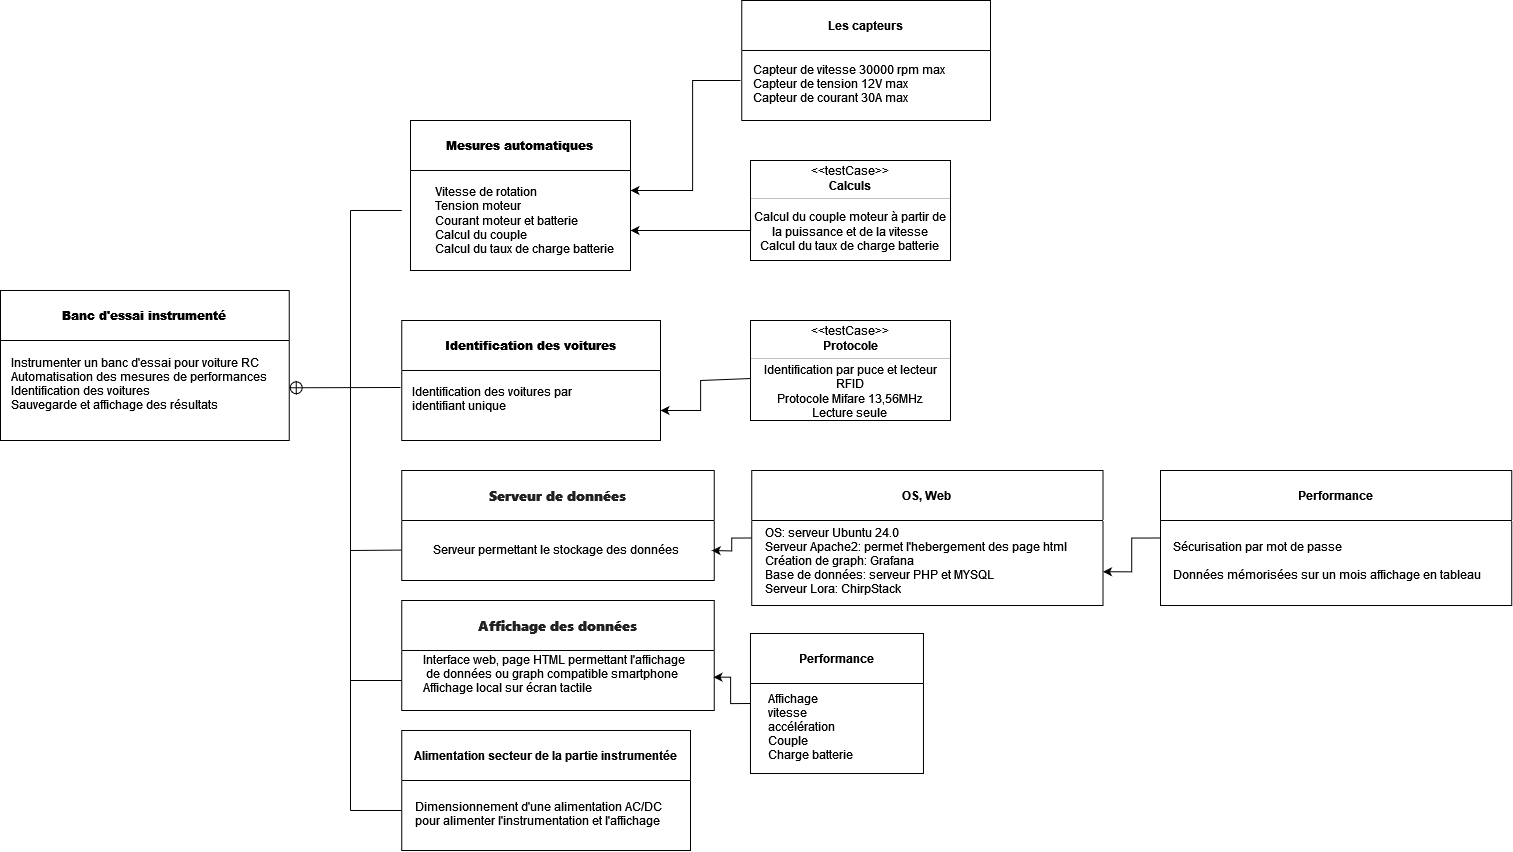

The diagram above was exported from draw.io. Its source (the exported page's mxGraphModel, read from the mxfile embedded in the PNG):
<mxGraphModel dx="2783" dy="964" grid="1" gridSize="10" guides="1" tooltips="1" connect="1" arrows="1" fold="1" page="1" pageScale="1" pageWidth="827" pageHeight="1169" math="0" shadow="0">
  <root>
    <mxCell id="0" />
    <mxCell id="1" parent="0" />
    <mxCell id="ReYouQA34ijQaN8Hb9lq-1" value="&lt;strong&gt;Banc d'essai instrumenté&lt;br&gt;&lt;/strong&gt;" style="swimlane;whiteSpace=wrap;html=1;startSize=50;labelBackgroundColor=none;" parent="1" vertex="1">
      <mxGeometry x="-30" y="560" width="288.75" height="150" as="geometry" />
    </mxCell>
    <mxCell id="ReYouQA34ijQaN8Hb9lq-5" value="Instrumenter un banc d'essai pour voiture RC&#10;Automatisation des mesures de performances&#10;Identification des voitures&#10;Sauvegarde et affichage des résultats&#10;" style="text;align=left;verticalAlign=middle;resizable=0;points=[];autosize=1;strokeColor=none;fillColor=none;rotation=0;" parent="ReYouQA34ijQaN8Hb9lq-1" vertex="1">
      <mxGeometry x="8.75" y="65" width="280" height="70" as="geometry" />
    </mxCell>
    <mxCell id="ReYouQA34ijQaN8Hb9lq-10" value="&lt;strong&gt;Identification des voitures&lt;br&gt;&lt;/strong&gt;" style="swimlane;whiteSpace=wrap;html=1;startSize=50;labelBackgroundColor=none;" parent="1" vertex="1">
      <mxGeometry x="371.25" y="590" width="258.75" height="120" as="geometry" />
    </mxCell>
    <mxCell id="ReYouQA34ijQaN8Hb9lq-11" value="Identification des voitures par &#10;identifiant unique&#10;" style="text;align=left;verticalAlign=middle;resizable=0;points=[];autosize=1;strokeColor=none;fillColor=none;" parent="ReYouQA34ijQaN8Hb9lq-10" vertex="1">
      <mxGeometry x="8.75" y="65" width="190" height="40" as="geometry" />
    </mxCell>
    <mxCell id="ReYouQA34ijQaN8Hb9lq-17" value="" style="group" parent="1" vertex="1" connectable="0">
      <mxGeometry x="371.25" y="740" width="312.5" height="113" as="geometry" />
    </mxCell>
    <mxCell id="ReYouQA34ijQaN8Hb9lq-12" value="&lt;strong style=&quot;box-sizing: unset; color: rgba(0, 0, 0, 0.87); font-family: -apple-system, BlinkMacSystemFont, &amp;quot;Segoe UI&amp;quot;, Helvetica, Arial, sans-serif, &amp;quot;Apple Color Emoji&amp;quot;, &amp;quot;Segoe UI Emoji&amp;quot;, &amp;quot;Segoe UI Symbol&amp;quot;; font-size: 14px; text-align: left; background-color: rgb(255, 255, 255);&quot;&gt;Serveur de données&lt;/strong&gt;" style="swimlane;whiteSpace=wrap;html=1;startSize=50;labelBackgroundColor=none;" parent="ReYouQA34ijQaN8Hb9lq-17" vertex="1">
      <mxGeometry width="312.5" height="110" as="geometry" />
    </mxCell>
    <mxCell id="ReYouQA34ijQaN8Hb9lq-16" value="Serveur permettant le stockage des données&#10;&#10;" style="text;align=left;verticalAlign=middle;resizable=0;points=[];autosize=1;strokeColor=none;fillColor=none;" parent="ReYouQA34ijQaN8Hb9lq-17" vertex="1">
      <mxGeometry x="30" y="73" width="260" height="40" as="geometry" />
    </mxCell>
    <mxCell id="ReYouQA34ijQaN8Hb9lq-19" value="&lt;strong style=&quot;box-sizing: unset; color: rgba(0, 0, 0, 0.87); font-family: -apple-system, BlinkMacSystemFont, &amp;quot;Segoe UI&amp;quot;, Helvetica, Arial, sans-serif, &amp;quot;Apple Color Emoji&amp;quot;, &amp;quot;Segoe UI Emoji&amp;quot;, &amp;quot;Segoe UI Symbol&amp;quot;; font-size: 14px; text-align: left; background-color: rgb(255, 255, 255);&quot;&gt;Affichage des données&lt;/strong&gt;" style="swimlane;whiteSpace=wrap;html=1;startSize=50;labelBackgroundColor=none;" parent="1" vertex="1">
      <mxGeometry x="371.25" y="870" width="312.5" height="110.00194690265494" as="geometry" />
    </mxCell>
    <mxCell id="ReYouQA34ijQaN8Hb9lq-20" value="Interface web, page HTML permettant l'affichage&#10; de données ou graph compatible smartphone&#10;Affichage local sur écran tactile&#10;" style="text;align=left;verticalAlign=middle;resizable=0;points=[];autosize=1;strokeColor=none;fillColor=none;" parent="ReYouQA34ijQaN8Hb9lq-19" vertex="1">
      <mxGeometry x="20" y="50.001946902654936" width="290" height="60" as="geometry" />
    </mxCell>
    <mxCell id="ReYouQA34ijQaN8Hb9lq-45" style="edgeStyle=orthogonalEdgeStyle;rounded=0;orthogonalLoop=1;jettySize=auto;html=1;" parent="1" edge="1">
      <mxGeometry relative="1" as="geometry">
        <mxPoint x="600" y="460" as="targetPoint" />
        <mxPoint x="710" y="350" as="sourcePoint" />
        <Array as="points">
          <mxPoint x="662" y="350" />
          <mxPoint x="662" y="460" />
        </Array>
      </mxGeometry>
    </mxCell>
    <mxCell id="ReYouQA34ijQaN8Hb9lq-22" value="Les capteurs" style="swimlane;startSize=50;labelBackgroundColor=none;html=1;whiteSpace=wrap;" parent="1" vertex="1">
      <mxGeometry x="711.25" y="270" width="248.75" height="120" as="geometry" />
    </mxCell>
    <mxCell id="ReYouQA34ijQaN8Hb9lq-23" value="Capteur de vitesse 30000 rpm max&#10;Capteur de tension 12V max&#10;Capteur de courant 30A max&#10;" style="text;align=left;verticalAlign=middle;resizable=0;points=[];autosize=1;strokeColor=none;fillColor=none;" parent="ReYouQA34ijQaN8Hb9lq-22" vertex="1">
      <mxGeometry x="10" y="60" width="220" height="60" as="geometry" />
    </mxCell>
    <mxCell id="ReYouQA34ijQaN8Hb9lq-24" value="Alimentation secteur de la partie instrumentée" style="swimlane;startSize=50;labelBackgroundColor=none;html=1;whiteSpace=wrap;" parent="1" vertex="1">
      <mxGeometry x="371.25" y="1000" width="288.75" height="120" as="geometry" />
    </mxCell>
    <mxCell id="ReYouQA34ijQaN8Hb9lq-25" value="Dimensionnement d'une alimentation AC/DC&#10;pour alimenter l'instrumentation et l'affichage&#10;" style="text;align=left;verticalAlign=middle;resizable=0;points=[];autosize=1;strokeColor=none;fillColor=none;" parent="ReYouQA34ijQaN8Hb9lq-24" vertex="1">
      <mxGeometry x="11.25" y="70" width="270" height="40" as="geometry" />
    </mxCell>
    <mxCell id="ReYouQA34ijQaN8Hb9lq-50" style="edgeStyle=orthogonalEdgeStyle;rounded=0;orthogonalLoop=1;jettySize=auto;html=1;exitX=0;exitY=0.5;exitDx=0;exitDy=0;" parent="1" source="ReYouQA34ijQaN8Hb9lq-26" edge="1">
      <mxGeometry relative="1" as="geometry">
        <mxPoint x="681.25" y="820" as="targetPoint" />
      </mxGeometry>
    </mxCell>
    <mxCell id="ReYouQA34ijQaN8Hb9lq-26" value="OS, Web" style="swimlane;startSize=50;labelBackgroundColor=none;html=1;whiteSpace=wrap;" parent="1" vertex="1">
      <mxGeometry x="721.25" y="740" width="351.25" height="135" as="geometry" />
    </mxCell>
    <mxCell id="ReYouQA34ijQaN8Hb9lq-27" value="OS: serveur Ubuntu 24.0&#10;Serveur Apache2: permet l'hebergement des page html&#10;Création de graph: Grafana&#10;Base de données: serveur PHP et MYSQL&#10;Serveur Lora: ChirpStack" style="text;align=left;verticalAlign=middle;resizable=0;points=[];autosize=1;strokeColor=none;fillColor=none;" parent="ReYouQA34ijQaN8Hb9lq-26" vertex="1">
      <mxGeometry x="11.25" y="45" width="320" height="90" as="geometry" />
    </mxCell>
    <mxCell id="ReYouQA34ijQaN8Hb9lq-42" style="edgeStyle=orthogonalEdgeStyle;rounded=0;orthogonalLoop=1;jettySize=auto;html=1;exitX=0;exitY=0.5;exitDx=0;exitDy=0;entryX=1;entryY=0.75;entryDx=0;entryDy=0;" parent="1" source="ReYouQA34ijQaN8Hb9lq-28" target="ReYouQA34ijQaN8Hb9lq-26" edge="1">
      <mxGeometry relative="1" as="geometry">
        <mxPoint x="1270" y="930" as="targetPoint" />
      </mxGeometry>
    </mxCell>
    <mxCell id="ReYouQA34ijQaN8Hb9lq-28" value="Performance" style="swimlane;startSize=50;labelBackgroundColor=none;html=1;whiteSpace=wrap;" parent="1" vertex="1">
      <mxGeometry x="1130" y="740" width="351.25" height="135" as="geometry" />
    </mxCell>
    <mxCell id="ReYouQA34ijQaN8Hb9lq-29" value="Sécurisation par mot de passe&#10;&#10;Données mémorisées sur un mois affichage en tableau" style="text;align=left;verticalAlign=middle;resizable=0;points=[];autosize=1;strokeColor=none;fillColor=none;" parent="ReYouQA34ijQaN8Hb9lq-28" vertex="1">
      <mxGeometry x="11.25" y="60" width="320" height="60" as="geometry" />
    </mxCell>
    <mxCell id="ReYouQA34ijQaN8Hb9lq-41" style="edgeStyle=orthogonalEdgeStyle;rounded=0;orthogonalLoop=1;jettySize=auto;html=1;exitX=0;exitY=0.5;exitDx=0;exitDy=0;entryX=1.006;entryY=0.445;entryDx=0;entryDy=0;entryPerimeter=0;" parent="1" source="ReYouQA34ijQaN8Hb9lq-32" edge="1" target="ReYouQA34ijQaN8Hb9lq-20">
      <mxGeometry relative="1" as="geometry">
        <mxPoint x="742.97" y="853" as="targetPoint" />
      </mxGeometry>
    </mxCell>
    <mxCell id="ReYouQA34ijQaN8Hb9lq-32" value="Performance" style="swimlane;startSize=50;labelBackgroundColor=none;html=1;whiteSpace=wrap;" parent="1" vertex="1">
      <mxGeometry x="719.97" y="903" width="173" height="140" as="geometry" />
    </mxCell>
    <mxCell id="ReYouQA34ijQaN8Hb9lq-33" value="Affichage &#10;vitesse &#10;accélération&#10;Couple&#10;Charge batterie&#10;" style="text;align=left;verticalAlign=middle;resizable=0;points=[];autosize=1;strokeColor=none;fillColor=none;" parent="ReYouQA34ijQaN8Hb9lq-32" vertex="1">
      <mxGeometry x="15.629999999999999" y="55" width="110" height="90" as="geometry" />
    </mxCell>
    <mxCell id="ispdJ7PYFWkWbFBiD3Gw-31" value="" style="edgeStyle=none;html=1;startArrow=sysMLPackCont;startSize=12;endArrow=none;rounded=0;exitX=1.014;exitY=0.461;exitDx=0;exitDy=0;exitPerimeter=0;" edge="1" parent="1">
      <mxGeometry width="160" relative="1" as="geometry">
        <mxPoint x="258.75000000000006" y="657.2700000000001" as="sourcePoint" />
        <mxPoint x="370" y="657" as="targetPoint" />
      </mxGeometry>
    </mxCell>
    <mxCell id="ispdJ7PYFWkWbFBiD3Gw-32" value="" style="endArrow=none;html=1;rounded=0;" edge="1" parent="1">
      <mxGeometry relative="1" as="geometry">
        <mxPoint x="320" y="1080" as="sourcePoint" />
        <mxPoint x="320" y="480" as="targetPoint" />
      </mxGeometry>
    </mxCell>
    <mxCell id="ispdJ7PYFWkWbFBiD3Gw-33" value="" style="endArrow=none;html=1;rounded=0;" edge="1" parent="1">
      <mxGeometry relative="1" as="geometry">
        <mxPoint x="320" y="480" as="sourcePoint" />
        <mxPoint x="371.25" y="480" as="targetPoint" />
      </mxGeometry>
    </mxCell>
    <mxCell id="ispdJ7PYFWkWbFBiD3Gw-34" value="" style="endArrow=none;html=1;rounded=0;" edge="1" parent="1">
      <mxGeometry relative="1" as="geometry">
        <mxPoint x="320" y="820" as="sourcePoint" />
        <mxPoint x="371.25" y="819.58" as="targetPoint" />
      </mxGeometry>
    </mxCell>
    <mxCell id="ispdJ7PYFWkWbFBiD3Gw-35" value="" style="endArrow=none;html=1;rounded=0;" edge="1" parent="1">
      <mxGeometry relative="1" as="geometry">
        <mxPoint x="320" y="950" as="sourcePoint" />
        <mxPoint x="371.25" y="950" as="targetPoint" />
      </mxGeometry>
    </mxCell>
    <mxCell id="ispdJ7PYFWkWbFBiD3Gw-36" value="" style="fontStyle=1;align=center;verticalAlign=middle;childLayout=stackLayout;horizontal=1;horizontalStack=0;resizeParent=1;resizeParentMax=0;resizeLast=0;marginBottom=0;" vertex="1" parent="1">
      <mxGeometry x="720" y="430" width="200" height="100" as="geometry" />
    </mxCell>
    <mxCell id="ispdJ7PYFWkWbFBiD3Gw-37" value="&amp;lt;&amp;lt;testCase&amp;gt;&amp;gt;" style="html=1;align=center;spacing=0;verticalAlign=middle;strokeColor=none;fillColor=none;whiteSpace=wrap;spacingTop=3;" vertex="1" parent="ispdJ7PYFWkWbFBiD3Gw-36">
      <mxGeometry width="200" height="16" as="geometry" />
    </mxCell>
    <mxCell id="ispdJ7PYFWkWbFBiD3Gw-38" value="Calculs" style="html=1;align=center;spacing=0;verticalAlign=middle;strokeColor=none;fillColor=none;whiteSpace=wrap;fontStyle=1" vertex="1" parent="ispdJ7PYFWkWbFBiD3Gw-36">
      <mxGeometry y="16" width="200" height="18" as="geometry" />
    </mxCell>
    <mxCell id="ispdJ7PYFWkWbFBiD3Gw-39" value="" style="line;strokeWidth=0.25;fillColor=none;align=left;verticalAlign=middle;spacingTop=-1;spacingLeft=3;spacingRight=3;rotatable=0;labelPosition=right;points=[];portConstraint=eastwest;" vertex="1" parent="ispdJ7PYFWkWbFBiD3Gw-36">
      <mxGeometry y="34" width="200" height="8" as="geometry" />
    </mxCell>
    <mxCell id="ispdJ7PYFWkWbFBiD3Gw-40" value="&lt;div&gt;Calcul du couple moteur à partir de la puissance et de la vitesse&lt;/div&gt;&lt;div&gt;Calcul du taux de charge batterie&lt;br&gt;&lt;/div&gt;" style="html=1;align=center;spacing=0;verticalAlign=middle;strokeColor=none;fillColor=none;whiteSpace=wrap;" vertex="1" parent="ispdJ7PYFWkWbFBiD3Gw-36">
      <mxGeometry y="42" width="200" height="58" as="geometry" />
    </mxCell>
    <mxCell id="ispdJ7PYFWkWbFBiD3Gw-41" style="edgeStyle=orthogonalEdgeStyle;rounded=0;orthogonalLoop=1;jettySize=auto;html=1;exitX=0;exitY=0.25;exitDx=0;exitDy=0;" edge="1" parent="1" source="ispdJ7PYFWkWbFBiD3Gw-40">
      <mxGeometry relative="1" as="geometry">
        <mxPoint x="600" y="500" as="targetPoint" />
        <mxPoint x="751.1000000000001" y="490.002" as="sourcePoint" />
        <Array as="points">
          <mxPoint x="720" y="500" />
        </Array>
      </mxGeometry>
    </mxCell>
    <mxCell id="ReYouQA34ijQaN8Hb9lq-7" value="&lt;strong&gt;Mesures automatiques&lt;br&gt;&lt;/strong&gt;" style="swimlane;whiteSpace=wrap;html=1;startSize=50;labelBackgroundColor=none;" parent="1" vertex="1">
      <mxGeometry x="380" y="390" width="220" height="150" as="geometry" />
    </mxCell>
    <mxCell id="ReYouQA34ijQaN8Hb9lq-9" value="&lt;div&gt;Vitesse de rotation&lt;/div&gt;&lt;div&gt;Tension moteur&lt;/div&gt;&lt;div&gt;Courant moteur et batterie&lt;/div&gt;&lt;div&gt;Calcul du couple&lt;/div&gt;&lt;div&gt;Calcul du taux de charge batterie&lt;br&gt;&lt;/div&gt;" style="text;html=1;align=left;verticalAlign=middle;resizable=0;points=[];autosize=1;strokeColor=none;fillColor=none;" parent="ReYouQA34ijQaN8Hb9lq-7" vertex="1">
      <mxGeometry x="22.5" y="55" width="200" height="90" as="geometry" />
    </mxCell>
    <mxCell id="ispdJ7PYFWkWbFBiD3Gw-45" value="" style="endArrow=none;html=1;rounded=0;" edge="1" parent="1">
      <mxGeometry relative="1" as="geometry">
        <mxPoint x="320" y="1080" as="sourcePoint" />
        <mxPoint x="371.25" y="1080" as="targetPoint" />
      </mxGeometry>
    </mxCell>
    <mxCell id="ispdJ7PYFWkWbFBiD3Gw-54" value="" style="fontStyle=1;align=center;verticalAlign=middle;childLayout=stackLayout;horizontal=1;horizontalStack=0;resizeParent=1;resizeParentMax=0;resizeLast=0;marginBottom=0;" vertex="1" parent="1">
      <mxGeometry x="720" y="590" width="200" height="100" as="geometry" />
    </mxCell>
    <mxCell id="ispdJ7PYFWkWbFBiD3Gw-55" value="&amp;lt;&amp;lt;testCase&amp;gt;&amp;gt;" style="html=1;align=center;spacing=0;verticalAlign=middle;strokeColor=none;fillColor=none;whiteSpace=wrap;spacingTop=3;" vertex="1" parent="ispdJ7PYFWkWbFBiD3Gw-54">
      <mxGeometry width="200" height="16" as="geometry" />
    </mxCell>
    <mxCell id="ispdJ7PYFWkWbFBiD3Gw-56" value="Protocole" style="html=1;align=center;spacing=0;verticalAlign=middle;strokeColor=none;fillColor=none;whiteSpace=wrap;fontStyle=1" vertex="1" parent="ispdJ7PYFWkWbFBiD3Gw-54">
      <mxGeometry y="16" width="200" height="18" as="geometry" />
    </mxCell>
    <mxCell id="ispdJ7PYFWkWbFBiD3Gw-57" value="" style="line;strokeWidth=0.25;fillColor=none;align=left;verticalAlign=middle;spacingTop=-1;spacingLeft=3;spacingRight=3;rotatable=0;labelPosition=right;points=[];portConstraint=eastwest;" vertex="1" parent="ispdJ7PYFWkWbFBiD3Gw-54">
      <mxGeometry y="34" width="200" height="8" as="geometry" />
    </mxCell>
    <mxCell id="ispdJ7PYFWkWbFBiD3Gw-58" value="&lt;div&gt;Identification par puce et lecteur RFID&lt;/div&gt;&lt;div&gt;Protocole Mifare 13,56MHz &lt;br&gt;&lt;/div&gt;&lt;div&gt;Lecture seule&lt;br&gt;&lt;/div&gt;" style="html=1;align=center;spacing=0;verticalAlign=middle;strokeColor=none;fillColor=none;whiteSpace=wrap;" vertex="1" parent="ispdJ7PYFWkWbFBiD3Gw-54">
      <mxGeometry y="42" width="200" height="58" as="geometry" />
    </mxCell>
    <mxCell id="ispdJ7PYFWkWbFBiD3Gw-59" style="edgeStyle=orthogonalEdgeStyle;rounded=0;orthogonalLoop=1;jettySize=auto;html=1;exitX=0;exitY=0.5;exitDx=0;exitDy=0;" edge="1" parent="1">
      <mxGeometry relative="1" as="geometry">
        <mxPoint x="630" y="680" as="targetPoint" />
        <mxPoint x="720" y="648.03" as="sourcePoint" />
        <Array as="points">
          <mxPoint x="720" y="650" />
          <mxPoint x="670" y="650" />
          <mxPoint x="670" y="680" />
        </Array>
      </mxGeometry>
    </mxCell>
  </root>
</mxGraphModel>